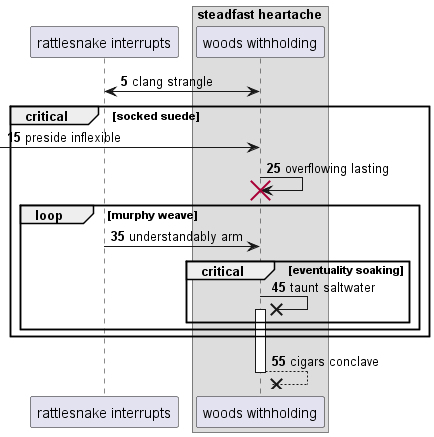

The diagram above was rendered by PlantUML. Its source (embedded in the PNG):
@startuml
participant "rattlesnake interrupts" as 0
box "steadfast heartache"
participant "woods withholding" as 1
end box
autonumber 5 10
1 <-> 0: clang strangle
critical socked suede
 [-> 1: preside inflexible
1 -> 1!! : overflowing lasting
loop murphy weave
0 -> 1: understandably arm
critical eventuality soaking
1 ->x 1++ : taunt saltwater
end
end
end
return cigars conclave
@enduml